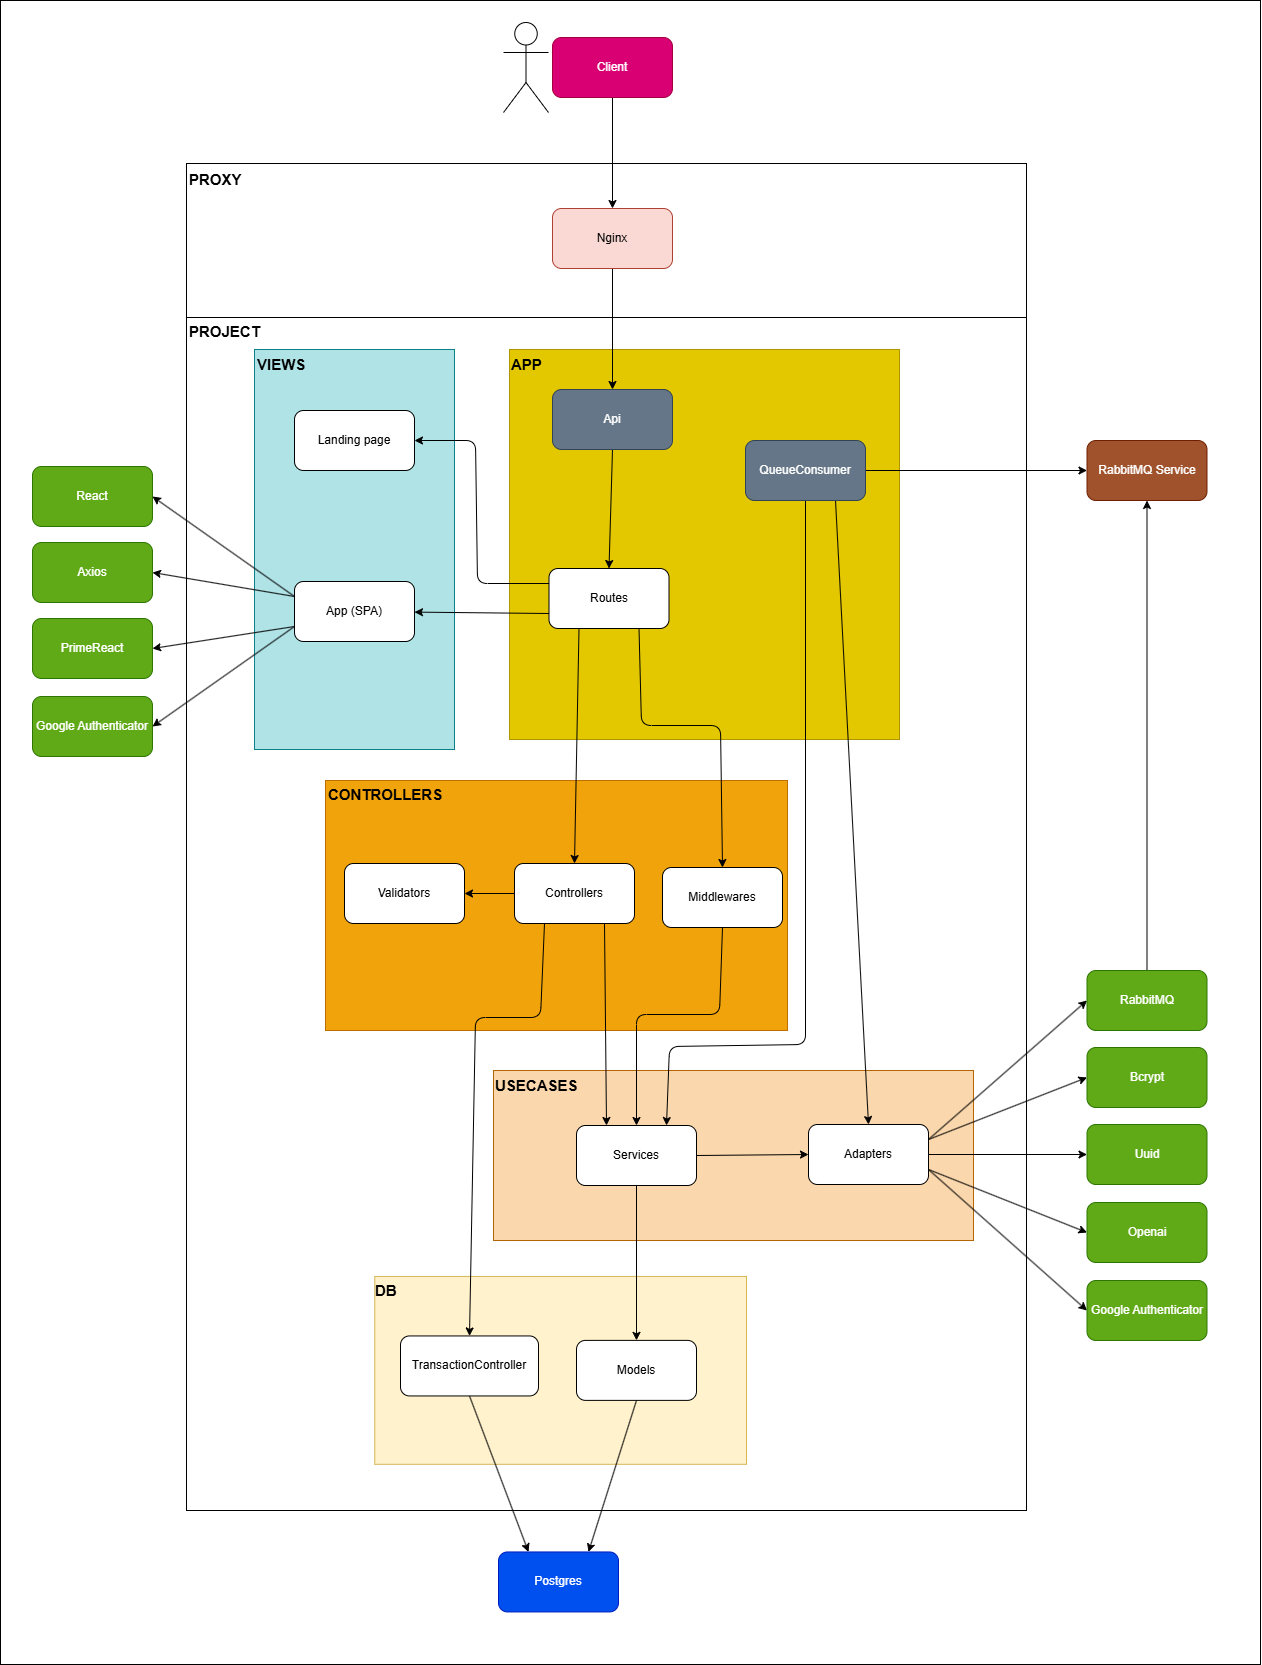

The diagram above was exported from draw.io. Its source (the exported page's mxGraphModel, read from the mxfile embedded in the PNG):
<mxGraphModel dx="3300" dy="534" grid="0" gridSize="10" guides="1" tooltips="1" connect="1" arrows="1" fold="1" page="0" pageScale="1" pageWidth="850" pageHeight="1100" math="0" shadow="0">
  <root>
    <mxCell id="0" />
    <mxCell id="1" parent="0" />
    <mxCell id="69" value="" style="rounded=0;whiteSpace=wrap;html=1;" parent="1" vertex="1">
      <mxGeometry x="320" y="1325" width="1260" height="1664" as="geometry" />
    </mxCell>
    <mxCell id="49" value="" style="rounded=0;whiteSpace=wrap;html=1;rotation=90;" parent="1" vertex="1">
      <mxGeometry x="848" y="1146" width="156" height="840" as="geometry" />
    </mxCell>
    <mxCell id="47" value="" style="rounded=0;whiteSpace=wrap;html=1;rotation=90;" parent="1" vertex="1">
      <mxGeometry x="329.5" y="1818.5" width="1193" height="840" as="geometry" />
    </mxCell>
    <mxCell id="43" value="" style="rounded=0;whiteSpace=wrap;html=1;fillColor=#fad7ac;strokeColor=#b46504;rotation=0;" parent="1" vertex="1">
      <mxGeometry x="813" y="2395" width="480" height="170" as="geometry" />
    </mxCell>
    <mxCell id="39" value="" style="rounded=0;whiteSpace=wrap;html=1;fillColor=#fff2cc;strokeColor=#d6b656;rotation=90;" parent="1" vertex="1">
      <mxGeometry x="786.19" y="2509" width="187.87" height="371.75" as="geometry" />
    </mxCell>
    <mxCell id="37" value="" style="rounded=0;whiteSpace=wrap;html=1;fillColor=#f0a30a;strokeColor=#BD7000;fontColor=#000000;rotation=90;" parent="1" vertex="1">
      <mxGeometry x="751" y="1999" width="250" height="462" as="geometry" />
    </mxCell>
    <mxCell id="35" value="" style="rounded=0;whiteSpace=wrap;html=1;fillColor=#b0e3e6;strokeColor=#0e8088;rotation=90;" parent="1" vertex="1">
      <mxGeometry x="474" y="1774" width="400" height="200" as="geometry" />
    </mxCell>
    <mxCell id="33" value="" style="rounded=0;whiteSpace=wrap;html=1;fillColor=#e3c800;fontColor=#000000;strokeColor=#B09500;rotation=90;" parent="1" vertex="1">
      <mxGeometry x="829" y="1674" width="390" height="390" as="geometry" />
    </mxCell>
    <mxCell id="9" style="edgeStyle=none;html=1;exitX=0.5;exitY=1;exitDx=0;exitDy=0;" parent="1" source="2" target="3" edge="1">
      <mxGeometry relative="1" as="geometry" />
    </mxCell>
    <mxCell id="2" value="Nginx" style="rounded=1;whiteSpace=wrap;html=1;fillColor=#fad9d5;strokeColor=#ae4132;" parent="1" vertex="1">
      <mxGeometry x="872" y="1533" width="120" height="60" as="geometry" />
    </mxCell>
    <mxCell id="10" style="edgeStyle=none;html=1;exitX=0.5;exitY=1;exitDx=0;exitDy=0;entryX=0.5;entryY=0;entryDx=0;entryDy=0;" parent="1" source="3" target="4" edge="1">
      <mxGeometry relative="1" as="geometry" />
    </mxCell>
    <mxCell id="3" value="Api" style="rounded=1;whiteSpace=wrap;html=1;fillColor=#647687;fontColor=#ffffff;strokeColor=#314354;" parent="1" vertex="1">
      <mxGeometry x="872" y="1714" width="120" height="60" as="geometry" />
    </mxCell>
    <mxCell id="11" style="edgeStyle=none;html=1;exitX=0.25;exitY=1;exitDx=0;exitDy=0;entryX=0.5;entryY=0;entryDx=0;entryDy=0;" parent="1" source="4" target="5" edge="1">
      <mxGeometry relative="1" as="geometry" />
    </mxCell>
    <mxCell id="18" style="edgeStyle=none;html=1;exitX=0;exitY=0.75;exitDx=0;exitDy=0;" parent="1" source="4" target="30" edge="1">
      <mxGeometry relative="1" as="geometry">
        <mxPoint x="689.9999999999995" y="410" as="targetPoint" />
      </mxGeometry>
    </mxCell>
    <mxCell id="83" style="edgeStyle=none;html=1;exitX=0;exitY=0.25;exitDx=0;exitDy=0;entryX=1;entryY=0.5;entryDx=0;entryDy=0;" parent="1" source="4" target="82" edge="1">
      <mxGeometry relative="1" as="geometry">
        <Array as="points">
          <mxPoint x="797" y="1908" />
          <mxPoint x="795" y="1765" />
        </Array>
      </mxGeometry>
    </mxCell>
    <mxCell id="88" style="edgeStyle=none;html=1;exitX=0.75;exitY=1;exitDx=0;exitDy=0;entryX=0.5;entryY=0;entryDx=0;entryDy=0;" edge="1" parent="1" source="4" target="15">
      <mxGeometry relative="1" as="geometry">
        <Array as="points">
          <mxPoint x="961" y="2050" />
          <mxPoint x="1040" y="2050" />
        </Array>
      </mxGeometry>
    </mxCell>
    <mxCell id="4" value="Routes" style="rounded=1;whiteSpace=wrap;html=1;" parent="1" vertex="1">
      <mxGeometry x="868.5" y="1893" width="120" height="60" as="geometry" />
    </mxCell>
    <mxCell id="28" style="edgeStyle=none;html=1;exitX=0;exitY=0.5;exitDx=0;exitDy=0;entryX=1;entryY=0.5;entryDx=0;entryDy=0;" parent="1" source="5" target="27" edge="1">
      <mxGeometry relative="1" as="geometry" />
    </mxCell>
    <mxCell id="89" style="edgeStyle=none;html=1;exitX=0.75;exitY=1;exitDx=0;exitDy=0;entryX=0.25;entryY=0;entryDx=0;entryDy=0;" edge="1" parent="1" source="5" target="6">
      <mxGeometry relative="1" as="geometry" />
    </mxCell>
    <mxCell id="107" style="edgeStyle=none;html=1;exitX=0.25;exitY=1;exitDx=0;exitDy=0;entryX=0.5;entryY=0;entryDx=0;entryDy=0;" edge="1" parent="1" source="5" target="19">
      <mxGeometry relative="1" as="geometry">
        <Array as="points">
          <mxPoint x="860" y="2342" />
          <mxPoint x="795" y="2342" />
        </Array>
      </mxGeometry>
    </mxCell>
    <mxCell id="5" value="Controllers" style="rounded=1;whiteSpace=wrap;html=1;" parent="1" vertex="1">
      <mxGeometry x="834" y="2188" width="120" height="60" as="geometry" />
    </mxCell>
    <mxCell id="92" style="edgeStyle=none;html=1;exitX=0.5;exitY=1;exitDx=0;exitDy=0;entryX=0.5;entryY=0;entryDx=0;entryDy=0;" edge="1" parent="1" source="6" target="13">
      <mxGeometry relative="1" as="geometry" />
    </mxCell>
    <mxCell id="106" style="edgeStyle=none;html=1;exitX=1;exitY=0.5;exitDx=0;exitDy=0;entryX=0;entryY=0.5;entryDx=0;entryDy=0;" edge="1" parent="1" source="6" target="23">
      <mxGeometry relative="1" as="geometry" />
    </mxCell>
    <mxCell id="6" value="Services" style="rounded=1;whiteSpace=wrap;html=1;" parent="1" vertex="1">
      <mxGeometry x="896" y="2450" width="120" height="60" as="geometry" />
    </mxCell>
    <mxCell id="8" style="edgeStyle=none;html=1;exitX=0.5;exitY=1;exitDx=0;exitDy=0;entryX=0.5;entryY=0;entryDx=0;entryDy=0;" parent="1" source="7" target="2" edge="1">
      <mxGeometry relative="1" as="geometry" />
    </mxCell>
    <mxCell id="7" value="Client" style="rounded=1;whiteSpace=wrap;html=1;fillColor=#d80073;strokeColor=#A50040;fontColor=#ffffff;" parent="1" vertex="1">
      <mxGeometry x="872" y="1362" width="120" height="60" as="geometry" />
    </mxCell>
    <mxCell id="101" style="edgeStyle=none;html=1;exitX=0.5;exitY=1;exitDx=0;exitDy=0;entryX=0.75;entryY=0;entryDx=0;entryDy=0;" edge="1" parent="1" source="13" target="61">
      <mxGeometry relative="1" as="geometry" />
    </mxCell>
    <mxCell id="13" value="Models" style="rounded=1;whiteSpace=wrap;html=1;" parent="1" vertex="1">
      <mxGeometry x="896" y="2664.88" width="120" height="60" as="geometry" />
    </mxCell>
    <mxCell id="90" style="edgeStyle=none;html=1;exitX=0.5;exitY=1;exitDx=0;exitDy=0;entryX=0.5;entryY=0;entryDx=0;entryDy=0;" edge="1" parent="1" source="15" target="6">
      <mxGeometry relative="1" as="geometry">
        <Array as="points">
          <mxPoint x="1039" y="2339" />
          <mxPoint x="956" y="2339" />
        </Array>
      </mxGeometry>
    </mxCell>
    <mxCell id="15" value="Middlewares" style="rounded=1;whiteSpace=wrap;html=1;" parent="1" vertex="1">
      <mxGeometry x="982" y="2192" width="120" height="60" as="geometry" />
    </mxCell>
    <mxCell id="102" style="edgeStyle=none;html=1;exitX=0.5;exitY=1;exitDx=0;exitDy=0;entryX=0.25;entryY=0;entryDx=0;entryDy=0;" edge="1" parent="1" source="19" target="61">
      <mxGeometry relative="1" as="geometry" />
    </mxCell>
    <mxCell id="19" value="TransactionController" style="rounded=1;whiteSpace=wrap;html=1;" parent="1" vertex="1">
      <mxGeometry x="720" y="2660.45" width="138" height="60" as="geometry" />
    </mxCell>
    <mxCell id="93" style="edgeStyle=none;html=1;exitX=1;exitY=0.5;exitDx=0;exitDy=0;entryX=0;entryY=0.5;entryDx=0;entryDy=0;" edge="1" parent="1" source="23" target="57">
      <mxGeometry relative="1" as="geometry" />
    </mxCell>
    <mxCell id="94" style="edgeStyle=none;html=1;exitX=1;exitY=0.25;exitDx=0;exitDy=0;entryX=0;entryY=0.5;entryDx=0;entryDy=0;" edge="1" parent="1" source="23" target="55">
      <mxGeometry relative="1" as="geometry" />
    </mxCell>
    <mxCell id="95" style="edgeStyle=none;html=1;exitX=1;exitY=0.25;exitDx=0;exitDy=0;entryX=0;entryY=0.5;entryDx=0;entryDy=0;" edge="1" parent="1" source="23" target="56">
      <mxGeometry relative="1" as="geometry" />
    </mxCell>
    <mxCell id="96" style="edgeStyle=none;html=1;exitX=1;exitY=0.75;exitDx=0;exitDy=0;entryX=0;entryY=0.5;entryDx=0;entryDy=0;" edge="1" parent="1" source="23" target="70">
      <mxGeometry relative="1" as="geometry" />
    </mxCell>
    <mxCell id="97" style="edgeStyle=none;html=1;exitX=1;exitY=0.75;exitDx=0;exitDy=0;entryX=0;entryY=0.5;entryDx=0;entryDy=0;" edge="1" parent="1" source="23" target="72">
      <mxGeometry relative="1" as="geometry" />
    </mxCell>
    <mxCell id="23" value="&lt;span style=&quot;color: rgb(0, 0, 0);&quot;&gt;Adapters&lt;/span&gt;" style="rounded=1;whiteSpace=wrap;html=1;" parent="1" vertex="1">
      <mxGeometry x="1128" y="2449" width="120" height="60" as="geometry" />
    </mxCell>
    <mxCell id="27" value="Validators" style="rounded=1;whiteSpace=wrap;html=1;" parent="1" vertex="1">
      <mxGeometry x="664" y="2188" width="120" height="60" as="geometry" />
    </mxCell>
    <mxCell id="78" style="edgeStyle=none;html=1;exitX=0;exitY=0.75;exitDx=0;exitDy=0;entryX=1;entryY=0.5;entryDx=0;entryDy=0;" parent="1" source="30" target="76" edge="1">
      <mxGeometry relative="1" as="geometry" />
    </mxCell>
    <mxCell id="79" style="edgeStyle=none;html=1;exitX=0;exitY=0.25;exitDx=0;exitDy=0;entryX=1;entryY=0.5;entryDx=0;entryDy=0;" parent="1" source="30" target="75" edge="1">
      <mxGeometry relative="1" as="geometry" />
    </mxCell>
    <mxCell id="80" style="edgeStyle=none;html=1;exitX=0;exitY=0.25;exitDx=0;exitDy=0;entryX=1;entryY=0.5;entryDx=0;entryDy=0;" parent="1" source="30" target="74" edge="1">
      <mxGeometry relative="1" as="geometry" />
    </mxCell>
    <mxCell id="81" style="edgeStyle=none;html=1;exitX=0;exitY=0.75;exitDx=0;exitDy=0;entryX=1;entryY=0.5;entryDx=0;entryDy=0;" parent="1" source="30" target="77" edge="1">
      <mxGeometry relative="1" as="geometry" />
    </mxCell>
    <mxCell id="30" value="App (SPA)" style="rounded=1;whiteSpace=wrap;html=1;" parent="1" vertex="1">
      <mxGeometry x="614" y="1906" width="120" height="60" as="geometry" />
    </mxCell>
    <mxCell id="34" value="&lt;b&gt;&lt;font style=&quot;font-size: 15px;&quot;&gt;APP&lt;/font&gt;&lt;/b&gt;" style="text;html=1;align=left;verticalAlign=middle;whiteSpace=wrap;rounded=0;" parent="1" vertex="1">
      <mxGeometry x="829" y="1674" width="60" height="30" as="geometry" />
    </mxCell>
    <mxCell id="36" value="&lt;b&gt;&lt;font style=&quot;font-size: 15px;&quot;&gt;VIEWS&lt;/font&gt;&lt;/b&gt;" style="text;html=1;align=left;verticalAlign=middle;whiteSpace=wrap;rounded=0;" parent="1" vertex="1">
      <mxGeometry x="575" y="1674" width="60" height="30" as="geometry" />
    </mxCell>
    <mxCell id="38" value="&lt;b&gt;&lt;font style=&quot;font-size: 15px;&quot;&gt;CONTROLLERS&lt;/font&gt;&lt;/b&gt;" style="text;html=1;align=left;verticalAlign=middle;whiteSpace=wrap;rounded=0;" parent="1" vertex="1">
      <mxGeometry x="646" y="2104" width="60" height="30" as="geometry" />
    </mxCell>
    <mxCell id="40" value="&lt;b&gt;&lt;font style=&quot;font-size: 15px;&quot;&gt;DB&lt;/font&gt;&lt;/b&gt;" style="text;html=1;align=left;verticalAlign=middle;whiteSpace=wrap;rounded=0;" parent="1" vertex="1">
      <mxGeometry x="693" y="2600.45" width="60" height="30" as="geometry" />
    </mxCell>
    <mxCell id="44" value="&lt;b&gt;&lt;font style=&quot;font-size: 15px;&quot;&gt;USECASES&lt;/font&gt;&lt;/b&gt;" style="text;html=1;align=left;verticalAlign=middle;whiteSpace=wrap;rounded=0;" parent="1" vertex="1">
      <mxGeometry x="813" y="2395" width="60" height="30" as="geometry" />
    </mxCell>
    <mxCell id="48" value="&lt;b&gt;&lt;font style=&quot;font-size: 15px;&quot;&gt;PROJECT&lt;/font&gt;&lt;/b&gt;" style="text;html=1;align=left;verticalAlign=middle;whiteSpace=wrap;rounded=0;" parent="1" vertex="1">
      <mxGeometry x="507" y="1641" width="60" height="30" as="geometry" />
    </mxCell>
    <mxCell id="50" value="&lt;b&gt;&lt;font style=&quot;font-size: 15px;&quot;&gt;PROXY&lt;br&gt;&lt;/font&gt;&lt;/b&gt;" style="text;html=1;align=left;verticalAlign=middle;whiteSpace=wrap;rounded=0;" parent="1" vertex="1">
      <mxGeometry x="507" y="1489" width="60" height="30" as="geometry" />
    </mxCell>
    <mxCell id="51" value="" style="shape=umlActor;verticalLabelPosition=bottom;verticalAlign=top;html=1;outlineConnect=0;" parent="1" vertex="1">
      <mxGeometry x="823" y="1347" width="45" height="90" as="geometry" />
    </mxCell>
    <mxCell id="100" style="edgeStyle=none;html=1;exitX=0.5;exitY=0;exitDx=0;exitDy=0;entryX=0.5;entryY=1;entryDx=0;entryDy=0;" edge="1" parent="1" source="55" target="63">
      <mxGeometry relative="1" as="geometry" />
    </mxCell>
    <mxCell id="55" value="&lt;span style=&quot;&quot;&gt;&lt;font style=&quot;color: rgb(255, 255, 255);&quot;&gt;RabbitMQ&lt;/font&gt;&lt;/span&gt;" style="rounded=1;whiteSpace=wrap;html=1;fillColor=#60a917;fontColor=#FFFFFF;strokeColor=#2D7600;" parent="1" vertex="1">
      <mxGeometry x="1406.5" y="2295" width="120" height="60" as="geometry" />
    </mxCell>
    <mxCell id="56" value="Bcrypt" style="rounded=1;whiteSpace=wrap;html=1;fillColor=#60a917;fontColor=#FFFFFF;strokeColor=#2D7600;" parent="1" vertex="1">
      <mxGeometry x="1406.5" y="2372" width="120" height="60" as="geometry" />
    </mxCell>
    <mxCell id="57" value="Uuid" style="rounded=1;whiteSpace=wrap;html=1;fillColor=#60a917;fontColor=#FFFFFF;strokeColor=#2D7600;" parent="1" vertex="1">
      <mxGeometry x="1406.5" y="2449" width="120" height="60" as="geometry" />
    </mxCell>
    <mxCell id="61" value="Postgres" style="rounded=1;whiteSpace=wrap;html=1;fillColor=#0050ef;fontColor=#ffffff;strokeColor=#001DBC;" parent="1" vertex="1">
      <mxGeometry x="818" y="2876.45" width="120" height="60" as="geometry" />
    </mxCell>
    <mxCell id="63" value="RabbitMQ Service" style="rounded=1;whiteSpace=wrap;html=1;fillColor=#a0522d;fontColor=#ffffff;strokeColor=#6D1F00;" parent="1" vertex="1">
      <mxGeometry x="1406.5" y="1765" width="120" height="60" as="geometry" />
    </mxCell>
    <mxCell id="99" style="edgeStyle=none;html=1;exitX=1;exitY=0.5;exitDx=0;exitDy=0;entryX=0;entryY=0.5;entryDx=0;entryDy=0;" edge="1" parent="1" source="64" target="63">
      <mxGeometry relative="1" as="geometry" />
    </mxCell>
    <mxCell id="104" style="edgeStyle=none;html=1;exitX=0.5;exitY=1;exitDx=0;exitDy=0;entryX=0.75;entryY=0;entryDx=0;entryDy=0;" edge="1" parent="1" source="64" target="6">
      <mxGeometry relative="1" as="geometry">
        <Array as="points">
          <mxPoint x="1125" y="2369" />
          <mxPoint x="989" y="2371" />
        </Array>
      </mxGeometry>
    </mxCell>
    <mxCell id="105" style="edgeStyle=none;html=1;exitX=0.75;exitY=1;exitDx=0;exitDy=0;entryX=0.5;entryY=0;entryDx=0;entryDy=0;" edge="1" parent="1" source="64" target="23">
      <mxGeometry relative="1" as="geometry" />
    </mxCell>
    <mxCell id="64" value="QueueConsumer" style="rounded=1;whiteSpace=wrap;html=1;fillColor=#647687;fontColor=#ffffff;strokeColor=#314354;" parent="1" vertex="1">
      <mxGeometry x="1065" y="1765" width="120" height="60" as="geometry" />
    </mxCell>
    <mxCell id="70" value="Openai" style="rounded=1;whiteSpace=wrap;html=1;fillColor=#60a917;fontColor=#FFFFFF;strokeColor=#2D7600;" parent="1" vertex="1">
      <mxGeometry x="1406.5" y="2527" width="120" height="60" as="geometry" />
    </mxCell>
    <mxCell id="72" value="Google Authenticator" style="rounded=1;whiteSpace=wrap;html=1;fillColor=#60a917;fontColor=#FFFFFF;strokeColor=#2D7600;" parent="1" vertex="1">
      <mxGeometry x="1406.5" y="2605" width="120" height="60" as="geometry" />
    </mxCell>
    <mxCell id="74" value="React" style="rounded=1;whiteSpace=wrap;html=1;fillColor=#60a917;fontColor=#ffffff;strokeColor=#2D7600;" parent="1" vertex="1">
      <mxGeometry x="352" y="1791" width="120" height="60" as="geometry" />
    </mxCell>
    <mxCell id="75" value="Axios" style="rounded=1;whiteSpace=wrap;html=1;fillColor=#60a917;fontColor=#ffffff;strokeColor=#2D7600;" parent="1" vertex="1">
      <mxGeometry x="352" y="1867" width="120" height="60" as="geometry" />
    </mxCell>
    <mxCell id="76" value="PrimeReact" style="rounded=1;whiteSpace=wrap;html=1;fillColor=#60a917;fontColor=#ffffff;strokeColor=#2D7600;" parent="1" vertex="1">
      <mxGeometry x="352" y="1943" width="120" height="60" as="geometry" />
    </mxCell>
    <mxCell id="77" value="Google Authenticator" style="rounded=1;whiteSpace=wrap;html=1;fillColor=#60a917;fontColor=#ffffff;strokeColor=#2D7600;" parent="1" vertex="1">
      <mxGeometry x="352" y="2021" width="120" height="60" as="geometry" />
    </mxCell>
    <mxCell id="82" value="Landing page" style="rounded=1;whiteSpace=wrap;html=1;" parent="1" vertex="1">
      <mxGeometry x="614" y="1735" width="120" height="60" as="geometry" />
    </mxCell>
  </root>
</mxGraphModel>